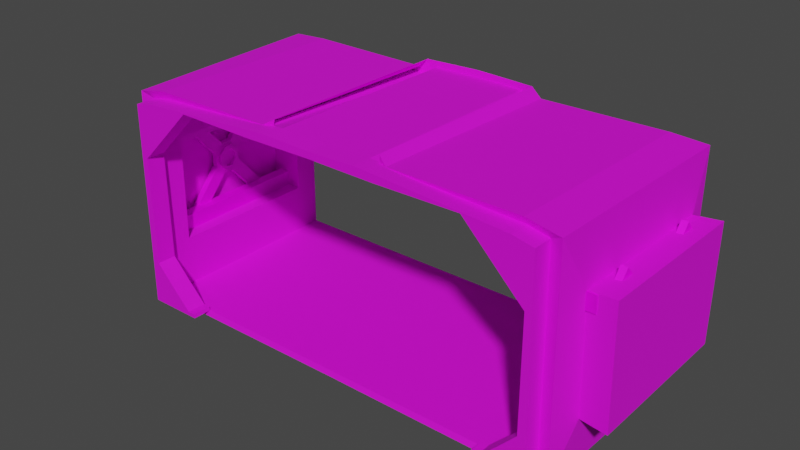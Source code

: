 # Source: SafeBaseMenorFrente.blend  (saved by Blender 3.2.14; exported with 4.5.12 LTS)
import bpy
from mathutils import Matrix  # noqa: F401  (used for matrix-valued properties, if any)

bpy.ops.wm.read_factory_settings(use_empty=True)
scene = bpy.context.scene
scene.name = 'Scene'

# ---- collections
col_safe_base_menorfrente = bpy.data.collections.new('Safe base menorfrente'); scene.collection.children.link(col_safe_base_menorfrente)
col_safebase1_001 = bpy.data.collections.new('SafeBase1.001'); col_safe_base_menorfrente.children.link(col_safebase1_001)

# ---- images (referenced by path relative to the original .blend; pixels are not part of the script)
import os
ASSET_DIR = os.environ.get("B2B_ASSET_DIR", "")  # directory of the original .blend (textures are referenced by path, not embedded)
HERE = os.path.dirname(os.path.abspath(__file__))  # packed textures are extracted next to this script under _unpacked/

def load_image(name, relpath, width, height, colorspace="sRGB"):
    """Load a texture the original file referenced (path relative to the .blend, or extracted next to this script)."""
    p = next((c for c in (os.path.join(HERE, relpath), os.path.join(ASSET_DIR, relpath)) if relpath and os.path.exists(c)), "")
    if p:
        img = bpy.data.images.load(p, check_existing=True)
        img.name = name
    else:  # same state as the original file: an image datablock whose file is absent (Cycles renders it pink)
        img = bpy.data.images.new(name, width, height)
        img.source = "FILE"
        img.filepath = "//" + (relpath or name)
    img.colorspace_settings.name = colorspace
    return img
img_safebasefrente1_metallic_png = load_image('SafeBaseFrente1_Metallic.png', 'SafeBaseFrente1_Metallic.png', 1024, 1024, 'sRGB')
img_safebasefrente1_base_color_png = load_image('SafeBaseFrente1_Base_Color.png', 'SafeBaseFrente1_Base_Color.png', 1024, 1024, 'sRGB')
img_janelassafebase2_metallic_png = load_image('JanelasSafebase2_Metallic.png', 'JanelasSafebase2_Metallic.png', 1024, 1024, 'sRGB')
img_janelassafebase2_base_color_png = load_image('JanelasSafebase2_Base_Color.png', 'JanelasSafebase2_Base_Color.png', 1024, 1024, 'sRGB')
img_canoscimasafebase_base_color_png = load_image('CanosCimaSafeBase_Base_Color.png', 'CanosCimaSafeBase_Base_Color.png', 1024, 1024, 'sRGB')
img_canoscimasafebase_metallic_png = load_image('CanosCimaSafeBase_Metallic.png', 'CanosCimaSafeBase_Metallic.png', 1024, 1024, 'sRGB')

# ---- materials (node trees are filled in below, after node groups)
mat_safebasefrente1 = bpy.data.materials.new('SafeBaseFrente1')
mat_safebasefrente1.use_transparent_shadow = False
mat_janelassafebase2 = bpy.data.materials.new('JanelasSafebase2')
mat_janelassafebase2.use_transparent_shadow = False
mat_canossafebase2 = bpy.data.materials.new('CanosSafeBase2')
mat_canossafebase2.use_transparent_shadow = False

# ---- material node trees
mat_safebasefrente1.use_nodes = True; mat_safebasefrente1.node_tree.nodes.clear()
_N = mat_safebasefrente1.node_tree.nodes; _L = mat_safebasefrente1.node_tree.links
n0 = _N.new('ShaderNodeBsdfPrincipled'); n0.name = 'Principled BSDF'; n0.location = (10, 300)
n0.distribution = 'GGX'
n0.subsurface_method = 'RANDOM_WALK_SKIN'
n0.inputs[2].default_value = 0.78
n0.inputs[3].default_value = 1.45
n0.inputs[27].default_value = (0.0, 0.0, 0.0, 1.0)
n0.inputs[28].default_value = 1.0
n1 = _N.new('ShaderNodeOutputMaterial'); n1.name = 'Material Output'; n1.location = (300, 300)
n2 = _N.new('ShaderNodeTexImage'); n2.name = 'Image Texture.001'; n2.location = (-737, 318)
n2.image = img_safebasefrente1_metallic_png
n3 = _N.new('ShaderNodeTexImage'); n3.name = 'Image Texture'; n3.location = (-394, 522)
n3.image = img_safebasefrente1_base_color_png
_L.new(n0.outputs[0], n1.inputs[0])
_L.new(n3.outputs[0], n0.inputs[0])
_L.new(n2.outputs[0], n0.inputs[1])
n1.is_active_output = True
mat_janelassafebase2.use_nodes = True; mat_janelassafebase2.node_tree.nodes.clear()
_N = mat_janelassafebase2.node_tree.nodes; _L = mat_janelassafebase2.node_tree.links
n0 = _N.new('ShaderNodeBsdfPrincipled'); n0.name = 'Principled BSDF'; n0.location = (10, 300)
n0.distribution = 'GGX'
n0.subsurface_method = 'RANDOM_WALK_SKIN'
n0.inputs[3].default_value = 1.45
n0.inputs[27].default_value = (0.0, 0.0, 0.0, 1.0)
n0.inputs[28].default_value = 1.0
n1 = _N.new('ShaderNodeOutputMaterial'); n1.name = 'Material Output'; n1.location = (300, 300)
n2 = _N.new('ShaderNodeTexImage'); n2.name = 'Image Texture.003'; n2.location = (-428, -21)
n2.image = img_janelassafebase2_metallic_png
n3 = _N.new('ShaderNodeTexImage'); n3.name = 'Image Texture.002'; n3.location = (-431, 277)
n3.image = img_janelassafebase2_base_color_png
_L.new(n0.outputs[0], n1.inputs[0])
_L.new(n3.outputs[0], n0.inputs[0])
_L.new(n2.outputs[0], n0.inputs[1])
n1.is_active_output = True
mat_canossafebase2.use_nodes = True; mat_canossafebase2.node_tree.nodes.clear()
_N = mat_canossafebase2.node_tree.nodes; _L = mat_canossafebase2.node_tree.links
n0 = _N.new('ShaderNodeBsdfPrincipled'); n0.name = 'Principled BSDF'; n0.location = (10, 300)
n0.distribution = 'GGX'
n0.subsurface_method = 'RANDOM_WALK_SKIN'
n0.inputs[3].default_value = 1.45
n0.inputs[27].default_value = (0.0, 0.0, 0.0, 1.0)
n0.inputs[28].default_value = 1.0
n1 = _N.new('ShaderNodeOutputMaterial'); n1.name = 'Material Output'; n1.location = (300, 300)
n2 = _N.new('ShaderNodeTexImage'); n2.name = 'Image Texture.002'; n2.location = (-431, 277)
n2.image = img_canoscimasafebase_base_color_png
n3 = _N.new('ShaderNodeTexImage'); n3.name = 'Image Texture.003'; n3.location = (-492, 16)
n3.image = img_canoscimasafebase_metallic_png
_L.new(n0.outputs[0], n1.inputs[0])
_L.new(n2.outputs[0], n0.inputs[0])
_L.new(n3.outputs[0], n0.inputs[1])
n1.is_active_output = True

# ---- world
world_world = bpy.data.worlds.new('World'); scene.world = world_world
world_world.use_nodes = True; world_world.node_tree.nodes.clear()
_N = world_world.node_tree.nodes; _L = world_world.node_tree.links
n0 = _N.new('ShaderNodeOutputWorld'); n0.name = 'World Output'; n0.location = (300, 300)
n1 = _N.new('ShaderNodeBackground'); n1.name = 'Background'; n1.location = (10, 300)
n1.inputs[0].default_value = (0.05088, 0.05088, 0.05088, 1.0)
_L.new(n1.outputs[0], n0.inputs[0])
n0.is_active_output = True
world_world.color = (0.05088, 0.05088, 0.05088)
world_world.use_sun_shadow = False
world_world.sun_shadow_jitter_overblur = 0.0

# ---- meshes
me_cube_006 = bpy.data.meshes.new('Cube.006')
me_cube_006.from_pydata([(0.0, -21.84, 43.68), (0.0, -21.84, 46.6), (0.0, -21.84, -54.08), (0.0, 73.16, 46.6), (0.0, -21.84, -53.98), (0.0, 73.16, -53.98), (0.0, 73.17, 49.78), (0.0, -21.84, -57.16), (0.0, 73.16, -57.16), (26.64, -21.84, 47.1), (26.88, 73.17, 41.93), (98.9, -9.803, 18.94), (99.8, -9.803, -31.02), (87.81, -21.84, -42.59), (96.05, -21.84, -33.83), (78.33, -21.84, -52.12), (74.93, -21.84, -52.07), (96.05, -21.84, -20.44), (96.05, -21.84, -8.583), (96.05, -21.84, 4.801), (96.05, -21.84, 16.66), (81.7, -21.84, 31.01), (69.04, -21.84, 43.67), (31.35, -21.84, 43.25), (22.12, 73.17, 46.25), (21.93, -21.84, 47.22), (99.95, 73.25, 42.2), (99.75, 73.16, -53.98), (89.35, -21.84, 42.83), (90.14, 73.21, 42.07), (98.63, -21.84, 40.85), (99.75, -21.84, -53.98), (114.8, 61.06, -30.94), (99.9, 61.2, 19.14), (99.48, 61.13, -31.02), (115.2, 61.13, 19.22), (115.1, -9.876, -30.94), (114.2, -9.876, 19.01), (30.87, -23.65, 46.94), (31.98, 73.23, 44.61), (107.4, -10.79, 19.91), (108.4, -10.76, -31.98), (27.49, 73.19, 48.87), (26.25, -21.65, 49.72), (107.0, 73.28, 44.34), (106.5, 73.15, -56.23), (89.44, -23.94, 46.52), (90.25, 73.28, 45.24), (104.2, -23.75, 43.52), (105.2, -23.67, -55.82), (120.3, 62.88, -32.77), (108.5, 62.15, 20.09), (108.1, 62.07, -31.96), (120.7, 62.94, 21.07), (120.6, -11.73, -32.76), (119.6, -11.73, 20.86), (74.55, -21.84, -53.98), (0.0, -26.66, 43.68), (0.0, -26.66, 46.6), (99.75, -26.66, -53.98), (98.63, -26.66, 40.85), (89.35, -26.66, 42.83), (26.64, -26.66, 47.1), (87.81, -26.66, -42.59), (96.05, -26.66, -33.83), (78.33, -26.66, -52.12), (74.93, -26.66, -52.07), (96.05, -26.66, -20.44), (96.05, -26.66, 4.801), (96.05, -26.66, 16.66), (81.7, -26.66, 31.01), (69.04, -26.66, 43.67), (31.35, -26.66, 43.25), (21.93, -26.66, 47.22), (74.55, -26.66, -53.98), (0.0, -30.77, 46.6), (0.0, -30.77, 43.68), (31.35, -30.77, 43.25), (69.04, -30.77, 43.67), (81.7, -30.77, 31.01), (96.05, -30.77, 16.66), (98.63, -30.77, 40.85), (89.35, -30.77, 42.83), (26.64, -30.77, 47.1), (21.93, -30.77, 47.22), (99.75, -30.77, -53.98), (96.05, -30.77, 4.801), (96.05, -30.77, -20.44), (96.05, -30.77, -33.83), (87.81, -30.77, -42.59), (78.33, -30.77, -52.12), (74.93, -30.77, -52.07), (74.55, -30.77, -53.98)], [], [(14, 17, 67, 64), (25, 24, 10, 9), (1, 3, 24, 25), (28, 29, 26, 30), (12, 36, 32, 34), (9, 10, 29, 28), (27, 5, 4, 56, 31), (12, 31, 30, 11), (11, 30, 26, 33), (34, 27, 31, 12), (33, 26, 27, 34), (37, 35, 32, 36), (11, 37, 36, 12), (33, 35, 37, 11), (34, 32, 35, 33), (43, 38, 39, 42), (46, 48, 44, 47), (41, 52, 50, 54), (38, 46, 47, 39), (45, 49, 7, 8), (41, 40, 48, 49), (40, 51, 44, 48), (52, 41, 49, 45), (51, 52, 45, 44), (55, 54, 50, 53), (40, 41, 54, 55), (51, 40, 55, 53), (52, 51, 53, 50), (30, 31, 49, 48), (25, 9, 62, 73), (29, 10, 39, 47), (10, 24, 42, 39), (24, 3, 6, 42), (26, 29, 47, 44), (5, 27, 45, 8), (31, 56, 4, 7, 49), (27, 26, 44, 45), (30, 48, 46, 28), (46, 38, 23, 28), (38, 43, 9, 23), (58, 73, 62, 61, 60, 69, 70, 71, 72, 57), (59, 74, 66, 65, 63, 64, 67, 68, 69, 60), (19, 20, 69, 68), (17, 19, 68, 67), (20, 21, 70, 69), (28, 30, 60, 61), (56, 16, 66, 74), (21, 22, 71, 70), (31, 56, 74, 59), (22, 23, 72, 71), (23, 0, 57, 72), (30, 31, 59, 60), (1, 25, 73, 58), (9, 28, 61, 62), (13, 14, 64, 63), (15, 13, 63, 65), (16, 15, 65, 66), (18, 19, 17), (75, 76, 77, 78, 79, 80, 81, 82, 83, 84), (85, 81, 80, 86, 87, 88, 89, 90, 91, 92), (62, 73, 84, 83), (59, 60, 81, 85), (60, 61, 82, 81), (61, 62, 83, 82), (68, 67, 87, 86), (64, 63, 89, 88), (66, 74, 92, 91), (63, 65, 90, 89), (74, 59, 85, 92), (65, 66, 91, 90), (67, 64, 88, 87), (69, 68, 86, 80), (70, 69, 80, 79), (71, 70, 79, 78), (72, 71, 78, 77), (57, 72, 77, 76), (73, 58, 75, 84)])
_uv = me_cube_006.uv_layers.new(name='UVMap')
_uv.uv.foreach_set('vector', [0.9301, 0.8838, 0.9302, 0.862, 0.938, 0.862, 0.938, 0.8838, 0.9892, 0.2143, 0.8343, 0.214, 0.8343, 0.2062, 0.9892, 0.2066, 0.9892, 0.2503, 0.8343, 0.2503, 0.8343, 0.214, 0.9892, 0.2143, 0.9891, 0.1044, 0.8342, 0.1031, 0.8342, 0.0, 0.9891, 0.002167, 0.625, 0.7408, 0.65, 0.7406, 0.65, 0.8562, 0.625, 0.8564, 0.9892, 0.2066, 0.8343, 0.2062, 0.8342, 0.1031, 0.9891, 0.1044, 0.5022, 0.5, 0.5022, 0.75, 0.3474, 0.75, 0.3474, 0.6282, 0.3474, 0.5, 0.7902, 0.8212, 0.8276, 0.8408, 0.673, 0.8408, 0.7087, 0.8212, 0.7087, 0.8212, 0.673, 0.8408, 0.6708, 0.6858, 0.7084, 0.7055, 0.7902, 0.7056, 0.8276, 0.686, 0.8276, 0.8408, 0.7902, 0.8212, 0.7084, 0.7055, 0.6708, 0.6858, 0.8276, 0.686, 0.7902, 0.7056, 0.8279, 0.8015, 0.8276, 0.6858, 0.9093, 0.6859, 0.9093, 0.8015, 0.8724, 0.8015, 0.8973, 0.8019, 0.8973, 0.8833, 0.8724, 0.883, 0.829, 0.5221, 0.8539, 0.5219, 0.8539, 0.6376, 0.829, 0.6379, 0.6958, 0.9302, 0.6708, 0.9299, 0.6708, 0.8487, 0.6958, 0.849, 0.178, 0.7366, 0.1748, 0.7291, 0.3327, 0.7273, 0.3326, 0.7346, 0.1743, 0.6336, 0.1746, 0.5224, 0.3328, 0.5179, 0.3328, 0.6323, 0.8789, 0.6419, 0.8789, 0.5232, 0.8988, 0.5219, 0.8988, 0.6435, 0.1748, 0.7291, 0.1743, 0.6336, 0.3328, 0.6323, 0.3327, 0.7273, 0.5124, 0.0, 0.6702, 0.001999, 0.6672, 0.261, 0.5124, 0.261, 0.02135, 0.5629, 0.02119, 0.6475, 0.0, 0.6859, 0.00033, 0.524, 0.02119, 0.6475, 0.1401, 0.6479, 0.1582, 0.6875, 0.0, 0.6859, 0.14, 0.5631, 0.02135, 0.5629, 0.00033, 0.524, 0.1582, 0.5236, 0.1401, 0.6479, 0.14, 0.5631, 0.1582, 0.5236, 0.1582, 0.6875, 0.1747, 0.7366, 0.262, 0.7366, 0.262, 0.8582, 0.1743, 0.8583, 0.7356, 0.9342, 0.7356, 0.8501, 0.7555, 0.8487, 0.7555, 0.9355, 0.8276, 0.9217, 0.8276, 0.8028, 0.8474, 0.8015, 0.8474, 0.9233, 0.9093, 0.7724, 0.9094, 0.6876, 0.9293, 0.6858, 0.9293, 0.7736, 0.3331, 0.01079, 0.1794, 0.008957, 0.1768, 0.0, 0.3377, 0.001633, 0.9892, 0.2143, 0.9892, 0.2066, 0.997, 0.2066, 0.997, 0.2143, 0.1625, 0.409, 0.1617, 0.3059, 0.1661, 0.3142, 0.1676, 0.4092, 0.1617, 0.3059, 0.1687, 0.2981, 0.173, 0.3069, 0.1661, 0.3142, 0.1687, 0.2981, 0.1691, 0.2618, 0.1743, 0.2617, 0.173, 0.3069, 0.1632, 0.5121, 0.1625, 0.409, 0.1676, 0.4092, 0.1668, 0.5235, 0.005177, 0.2626, 0.006439, 0.5126, 0.002834, 0.5235, 0.0, 0.2626, 0.1794, 0.008957, 0.1794, 0.1371, 0.1794, 0.259, 0.1743, 0.259, 0.1768, 0.0, 0.006439, 0.5126, 0.1632, 0.5121, 0.1668, 0.5235, 0.002834, 0.5235, 0.3331, 0.01079, 0.3377, 0.001633, 0.3426, 0.1129, 0.3363, 0.113, 0.3426, 0.1129, 0.3433, 0.2083, 0.337, 0.2076, 0.3363, 0.113, 0.3433, 0.2083, 0.3474, 0.2159, 0.3432, 0.2152, 0.337, 0.2076, 0.5113, 0.25, 0.5124, 0.2861, 0.5122, 0.2937, 0.5052, 0.396, 0.502, 0.4982, 0.4625, 0.4069, 0.4859, 0.3835, 0.5066, 0.3628, 0.5059, 0.3014, 0.5066, 0.25, 0.3474, 0.5, 0.3474, 0.3718, 0.3505, 0.3724, 0.3504, 0.378, 0.366, 0.3934, 0.3803, 0.4069, 0.4021, 0.4069, 0.4432, 0.4069, 0.4625, 0.4069, 0.502, 0.4982, 0.9302, 0.8209, 0.9302, 0.8015, 0.9381, 0.8016, 0.9381, 0.8209, 0.9302, 0.862, 0.9302, 0.8209, 0.9381, 0.8209, 0.938, 0.862, 0.1661, 0.5236, 0.166, 0.5469, 0.1582, 0.5469, 0.1582, 0.5236, 0.9891, 0.1044, 0.9891, 0.002167, 0.997, 0.002167, 0.997, 0.1044, 0.509, 0.5, 0.5121, 0.5, 0.5121, 0.5079, 0.509, 0.5079, 0.166, 0.5469, 0.166, 0.5676, 0.1582, 0.5676, 0.1582, 0.5469, 0.9332, 0.5219, 0.9332, 0.6501, 0.9254, 0.6501, 0.9254, 0.5219, 0.166, 0.5676, 0.166, 0.629, 0.1582, 0.629, 0.1582, 0.5676, 0.166, 0.629, 0.166, 0.6804, 0.1582, 0.6804, 0.1582, 0.629, 0.673, 0.8408, 0.8276, 0.8408, 0.8276, 0.8487, 0.673, 0.8486, 0.9892, 0.2503, 0.9892, 0.2143, 0.997, 0.2143, 0.997, 0.2503, 0.9892, 0.2066, 0.9891, 0.1044, 0.997, 0.1044, 0.997, 0.2066, 0.9302, 0.8981, 0.9301, 0.8838, 0.938, 0.8838, 0.938, 0.8981, 0.9302, 0.9137, 0.9302, 0.8981, 0.938, 0.8981, 0.9381, 0.9137, 0.6757, 0.5157, 0.6702, 0.5157, 0.6702, 0.5079, 0.6757, 0.5079, 0.5121, 0.5001, 0.5121, 0.5, 0.5121, 0.5002, 0.8331, 0.25, 0.8284, 0.25, 0.8277, 0.1986, 0.8284, 0.1372, 0.8079, 0.1165, 0.7846, 0.09314, 0.8238, 0.001846, 0.827, 0.104, 0.834, 0.2063, 0.8342, 0.2139, 0.6702, 0.0, 0.8238, 0.001846, 0.7846, 0.09314, 0.7654, 0.09314, 0.7245, 0.09314, 0.7028, 0.09314, 0.6887, 0.1066, 0.6732, 0.122, 0.6733, 0.1276, 0.6702, 0.1282, 0.5023, 0.7919, 0.5023, 0.7842, 0.509, 0.7842, 0.509, 0.7919, 0.9187, 0.6765, 0.9187, 0.5219, 0.9254, 0.5219, 0.9254, 0.6765, 0.5022, 0.9963, 0.5022, 0.8941, 0.509, 0.8941, 0.5089, 0.9963, 0.5022, 0.8941, 0.5023, 0.7919, 0.509, 0.7919, 0.509, 0.8941, 0.3395, 0.5813, 0.3395, 0.6224, 0.3328, 0.6224, 0.3328, 0.5813, 0.3395, 0.6442, 0.3396, 0.6585, 0.3329, 0.6585, 0.3328, 0.6443, 0.509, 0.5224, 0.5121, 0.5224, 0.5121, 0.5291, 0.509, 0.5291, 0.3396, 0.6585, 0.3396, 0.674, 0.3329, 0.674, 0.3329, 0.6585, 0.944, 0.6698, 0.944, 0.798, 0.9373, 0.798, 0.9373, 0.6698, 0.3328, 0.674, 0.3383, 0.674, 0.3383, 0.6808, 0.3328, 0.6808, 0.3395, 0.6224, 0.3395, 0.6442, 0.3328, 0.6443, 0.3328, 0.6224, 0.3395, 0.562, 0.3395, 0.5813, 0.3328, 0.5813, 0.3328, 0.562, 0.3396, 0.5386, 0.3395, 0.562, 0.3328, 0.562, 0.3328, 0.5386, 0.3396, 0.5179, 0.3396, 0.5386, 0.3328, 0.5386, 0.3329, 0.5179, 0.1728, 0.6878, 0.1728, 0.7492, 0.1661, 0.7492, 0.1661, 0.6878, 0.1728, 0.6364, 0.1728, 0.6878, 0.1661, 0.6878, 0.1661, 0.6364, 0.5023, 0.7842, 0.5023, 0.7482, 0.509, 0.7482, 0.509, 0.7842])
me_cube_006.materials.append(mat_safebasefrente1)
me_cube_006.update()
me_cube_006.normals_split_custom_set([tuple(v) for v in zip(*[iter([1.0, 0.0, 0.0, 1.0, 0.0, 0.0, 1.0, 0.0, 0.0, 1.0, 0.0, 0.0, -0.4245, -0.02834, -0.905, -0.4245, -0.02834, -0.905, -0.4245, -0.02834, -0.905, -0.4245, -0.02834, -0.905, 0.00608, -0.005157, -1.0, 0.00608, -0.005157, -1.0, 0.00608, -0.005157, -1.0, 0.00608, -0.005157, -1.0, -0.09613, 0.004151, -0.9954, -0.09613, 0.004151, -0.9954, -0.09613, 0.004151, -0.9954, -0.09613, 0.004151, -0.9954, -0.004801, -1.928e-05, 1.0, -0.004801, -1.928e-05, 1.0, -0.004801, -1.928e-05, 1.0, -0.004801, -1.928e-05, 1.0, -0.03275, -0.03105, -0.999, -0.03275, -0.03105, -0.999, -0.03275, -0.03105, -0.999, -0.03275, -0.03105, -0.999, 0.0, 0.0, 1.0, 0.0, 0.0, 1.0, 0.0, 0.0, 1.0, 0.0, 0.0, 1.0, 0.0, 0.0, 1.0, -0.9998, 0.01395, -0.01406, -0.9998, 0.01395, -0.01406, -0.9998, 0.01395, -0.01406, -0.9998, 0.01395, -0.01406, -0.9999, 0.0141, -0.004951, -0.9999, 0.0141, -0.004951, -0.9999, 0.0141, -0.004951, -0.9999, 0.0141, -0.004951, -1.0, -0.001937, -0.004845, -1.0, -0.001937, -0.004845, -1.0, -0.001937, -0.004845, -1.0, -0.001937, -0.004845, -0.9999, 0.01332, 0.004224, -0.9999, 0.01332, 0.004224, -0.9999, 0.01332, 0.004224, -0.9999, 0.01332, 0.004224, -1.0, 0.004836, -0.004848, -1.0, 0.004836, -0.004848, -1.0, 0.004836, -0.004848, -1.0, 0.004836, -0.004848, 0.004788, 1.0, 7.975e-05, 0.004788, 1.0, 7.975e-05, 0.004788, 1.0, 7.975e-05, 0.004788, 1.0, 7.975e-05, 0.004815, 0.002832, -1.0, 0.004815, 0.002832, -1.0, 0.004815, 0.002832, -1.0, 0.004815, 0.002832, -1.0, -0.004796, -1.0, 0.001427, -0.004796, -1.0, 0.001427, -0.004796, -1.0, 0.001427, -0.004796, -1.0, 0.001427, 0.6119, 0.005651, 0.791, 0.6119, 0.005651, 0.791, 0.6119, 0.005651, 0.791, 0.6119, 0.005651, 0.791, 0.1227, 5.643e-05, 0.9924, 0.1227, 5.643e-05, 0.9924, 0.1227, 5.643e-05, 0.9924, 0.1227, 5.643e-05, 0.9924, -0.06484, -0.0001992, -0.9979, -0.06484, -0.0001992, -0.9979, -0.06484, -0.0001992, -0.9979, -0.06484, -0.0001992, -0.9979, -0.001761, 0.0186, 0.9998, -0.001761, 0.0186, 0.9998, -0.001761, 0.0186, 0.9998, -0.001761, 0.0186, 0.9998, 0.01073, -0.002217, -0.9999, 0.01073, -0.002217, -0.9999, 0.01073, -0.002217, -0.9999, 0.01073, -0.002217, -0.9999, 0.9711, -0.2383, 0.01241, 0.9711, -0.2383, 0.01241, 0.9711, -0.2383, 0.01241, 0.9711, -0.2383, 0.01241, 0.995, -0.02284, 0.09738, 0.995, -0.02284, 0.09738, 0.995, -0.02284, 0.09738, 0.995, -0.02284, 0.09738, 0.9951, -0.005749, -0.09864, 0.9951, -0.005749, -0.09864, 0.9951, -0.005749, -0.09864, 0.9951, -0.005749, -0.09864, 0.99, 0.1408, -0.006071, 0.99, 0.1408, -0.006071, 0.99, 0.1408, -0.006071, 0.99, 0.1408, -0.006071, 1.0, -0.005666, 0.006046, 1.0, -0.005666, 0.006046, 1.0, -0.005666, 0.006046, 1.0, -0.005666, 0.006046, -0.07805, -0.9969, -0.001696, -0.07805, -0.9969, -0.001696, -0.07805, -0.9969, -0.001696, -0.07805, -0.9969, -0.001696, -0.07848, -0.001498, 0.9969, -0.07848, -0.001498, 0.9969, -0.07848, -0.001498, 0.9969, -0.07848, -0.001498, 0.9969, -0.06537, 0.9979, -0.0009261, -0.06537, 0.9979, -0.0009261, -0.06537, 0.9979, -0.0009261, -0.06537, 0.9979, -0.0009261, -0.3189, -0.9478, -0.003866, -0.3189, -0.9478, -0.003866, -0.3189, -0.9478, -0.003866, -0.3189, -0.9478, -0.003866, -0.02604, 0.0, -0.9997, -0.02604, 0.0, -0.9997, -0.02604, 0.0, -0.9997, -0.02604, 0.0, -0.9997, -0.0005813, 0.9998, -0.02194, -0.0005813, 0.9998, -0.02194, -0.0005813, 0.9998, -0.02194, -0.0005813, 0.9998, -0.02194, -0.006609, 1.0, -0.001377, -0.006609, 1.0, -0.001377, -0.006609, 1.0, -0.001377, -0.006609, 1.0, -0.001377, -0.0006812, 1.0, -0.005034, -0.0006812, 1.0, -0.005034, -0.0006812, 1.0, -0.005034, -0.0006812, 1.0, -0.005034, -0.001729, 0.9999, -0.01654, -0.001729, 0.9999, -0.01654, -0.001729, 0.9999, -0.01654, -0.001729, 0.9999, -0.01654, 1.168e-05, 1.0, -0.0003682, 1.168e-05, 1.0, -0.0003682, 1.168e-05, 1.0, -0.0003682, 1.168e-05, 1.0, -0.0003682, -0.01062, -0.9427, 0.3335, -0.01062, -0.9427, 0.3335, -0.01062, -0.9427, 0.3335, -0.01062, -0.9427, 0.3335, -0.01062, -0.9427, 0.3335, -0.001947, 1.0, -0.001092, -0.001947, 1.0, -0.001092, -0.001947, 1.0, -0.001092, -0.001947, 1.0, -0.001092, -0.09064, -0.877, -0.4719, -0.09064, -0.877, -0.4719, -0.09064, -0.877, -0.4719, -0.09064, -0.877, -0.4719, -0.005562, -0.8832, -0.4689, -0.005562, -0.8832, -0.4689, -0.005562, -0.8832, -0.4689, -0.005562, -0.8832, -0.4689, -0.3873, -0.8787, -0.279, -0.3873, -0.8787, -0.279, -0.3873, -0.8787, -0.279, -0.3873, -0.8787, -0.279, 0.0, 1.0, -1.072e-07, 0.0, 1.0, -1.072e-07, 0.0, 1.0, -1.072e-07, 0.0, 1.0, -1.072e-07, 0.0, 1.0, -1.072e-07, 0.0, 1.0, -1.072e-07, 0.0, 1.0, -1.072e-07, 0.0, 1.0, -1.072e-07, 0.0, 1.0, -1.072e-07, 0.0, 1.0, -1.072e-07, 0.0, 1.0, 1.636e-08, 0.0, 1.0, 1.636e-08, 0.0, 1.0, 1.636e-08, 0.0, 1.0, 1.636e-08, 0.0, 1.0, 1.636e-08, 0.0, 1.0, 1.636e-08, 0.0, 1.0, 1.636e-08, 0.0, 1.0, 1.636e-08, 0.0, 1.0, 1.636e-08, 0.0, 1.0, 1.636e-08, 1.0, 0.0, 0.0, 1.0, 0.0, 0.0, 1.0, 0.0, 0.0, 1.0, 0.0, 0.0, 1.0, 0.0, 0.0, 1.0, 0.0, 0.0, 1.0, 0.0, 0.0, 1.0, 0.0, 0.0, 0.7071, 0.0, 0.7071, 0.7071, 0.0, 0.7071, 0.7071, 0.0, 0.7071, 0.7071, 0.0, 0.7071, -0.2091, 0.0, -0.9779, -0.2091, 0.0, -0.9779, -0.2091, 0.0, -0.9779, -0.2091, 0.0, -0.9779, 0.9811, 0.0, -0.1934, 0.9811, 0.0, -0.1934, 0.9811, 0.0, -0.1934, 0.9811, 0.0, -0.1934, 0.7071, 0.0, 0.7071, 0.7071, 0.0, 0.7071, 0.7071, 0.0, 0.7071, 0.7071, 0.0, 0.7071, 0.0, 0.0, 1.0, 0.0, 0.0, 1.0, 0.0, 0.0, 1.0, 0.0, 0.0, 1.0, -0.01119, 0.0, 0.9999, -0.01119, 0.0, 0.9999, -0.01119, 0.0, 0.9999, -0.01119, 0.0, 0.9999, 0.01367, 0.0, 0.9999, 0.01367, 0.0, 0.9999, 0.01367, 0.0, 0.9999, 0.01367, 0.0, 0.9999, -0.9999, 0.0, -0.0119, -0.9999, 0.0, -0.0119, -0.9999, 0.0, -0.0119, -0.9999, 0.0, -0.0119, 0.02841, 0.0, -0.9996, 0.02841, 0.0, -0.9996, 0.02841, 0.0, -0.9996, 0.02841, 0.0, -0.9996, -0.06792, 0.0, -0.9977, -0.06792, 0.0, -0.9977, -0.06792, 0.0, -0.9977, -0.06792, 0.0, -0.9977, 0.7284, 0.0, -0.6851, 0.7284, 0.0, -0.6851, 0.7284, 0.0, -0.6851, 0.7284, 0.0, -0.6851, 0.709, 0.0, -0.7052, 0.709, 0.0, -0.7052, 0.709, 0.0, -0.7052, 0.709, 0.0, -0.7052, -0.01552, 0.0, -0.9999, -0.01552, 0.0, -0.9999, -0.01552, 0.0, -0.9999, -0.01552, 0.0, -0.9999, 0.0, 0.0, 0.0, 0.0, 0.0, 0.0, 0.0, 0.0, 0.0, 0.0, -1.0, -1.876e-07, 0.0, -1.0, -1.876e-07, 0.0, -1.0, -1.876e-07, 0.0, -1.0, -1.876e-07, 0.0, -1.0, -1.876e-07, 0.0, -1.0, -1.876e-07, 0.0, -1.0, -1.876e-07, 0.0, -1.0, -1.876e-07, 0.0, -1.0, -1.876e-07, 0.0, -1.0, -1.876e-07, 0.0, -1.0, -1.799e-07, 0.0, -1.0, -1.799e-07, 0.0, -1.0, -1.799e-07, 0.0, -1.0, -1.799e-07, 0.0, -1.0, -1.799e-07, 0.0, -1.0, -1.799e-07, 0.0, -1.0, -1.799e-07, 0.0, -1.0, -1.799e-07, 0.0, -1.0, -1.799e-07, 0.0, -1.0, -1.799e-07, 0.02604, 0.0, 0.9997, 0.02604, 0.0, 0.9997, 0.02604, 0.0, 0.9997, 0.02604, 0.0, 0.9997, 0.9999, 0.0, 0.0119, 0.9999, 0.0, 0.0119, 0.9999, 0.0, 0.0119, 0.9999, 0.0, 0.0119, 0.2091, 0.0, 0.9779, 0.2091, 0.0, 0.9779, 0.2091, 0.0, 0.9779, 0.2091, 0.0, 0.9779, 0.06792, 0.0, 0.9977, 0.06792, 0.0, 0.9977, 0.06792, 0.0, 0.9977, 0.06792, 0.0, 0.9977, -1.0, 0.0, 0.0, -1.0, 0.0, 0.0, -1.0, 0.0, 0.0, -1.0, 0.0, 0.0, -0.7284, 0.0, 0.6851, -0.7284, 0.0, 0.6851, -0.7284, 0.0, 0.6851, -0.7284, 0.0, 0.6851, -0.9811, 0.0, 0.1934, -0.9811, 0.0, 0.1934, -0.9811, 0.0, 0.1934, -0.9811, 0.0, 0.1934, -0.709, 0.0, 0.7052, -0.709, 0.0, 0.7052, -0.709, 0.0, 0.7052, -0.709, 0.0, 0.7052, 0.0, 0.0, -1.0, 0.0, 0.0, -1.0, 0.0, 0.0, -1.0, 0.0, 0.0, -1.0, 0.01552, 0.0, 0.9999, 0.01552, 0.0, 0.9999, 0.01552, 0.0, 0.9999, 0.01552, 0.0, 0.9999, -1.0, 0.0, 0.0, -1.0, 0.0, 0.0, -1.0, 0.0, 0.0, -1.0, 0.0, 0.0, -1.0, 0.0, 0.0, -1.0, 0.0, 0.0, -1.0, 0.0, 0.0, -1.0, 0.0, 0.0, -0.7071, 0.0, -0.7071, -0.7071, 0.0, -0.7071, -0.7071, 0.0, -0.7071, -0.7071, 0.0, -0.7071, -0.7071, 0.0, -0.7071, -0.7071, 0.0, -0.7071, -0.7071, 0.0, -0.7071, -0.7071, 0.0, -0.7071, 0.01119, 0.0, -0.9999, 0.01119, 0.0, -0.9999, 0.01119, 0.0, -0.9999, 0.01119, 0.0, -0.9999, -0.01367, 0.0, -0.9999, -0.01367, 0.0, -0.9999, -0.01367, 0.0, -0.9999, -0.01367, 0.0, -0.9999, -0.02841, 0.0, 0.9996, -0.02841, 0.0, 0.9996, -0.02841, 0.0, 0.9996, -0.02841, 0.0, 0.9996])] * 3)])
me_cube_007 = bpy.data.meshes.new('Cube.007')
me_cube_007.from_pydata([(1.976, -1.763, -0.9316), (1.976, -2.493, -0.3707), (1.976, -2.493, 0.364), (1.976, -1.763, 0.9249), (1.976, -0.07585, -0.3707), (1.976, -0.8061, -0.9316), (1.976, -0.8061, 0.9249), (1.976, -0.07585, 0.364), (-0.1953, -2.239, -0.29), (-0.1953, -1.658, -0.7369), (-0.1953, -1.658, 0.7303), (-0.1953, -2.239, 0.2834), (-0.1953, -0.9111, -0.7369), (-0.1953, -0.3293, -0.29), (-0.1953, -0.3293, 0.2834), (-0.1953, -0.9111, 0.7303), (-0.1953, 3.393, -3.035), (-0.1953, 2.663, -3.596), (1.976, 2.663, -3.596), (1.976, 3.393, -3.035), (1.976, 3.393, 3.029), (1.976, 2.663, 3.59), (-0.1953, 2.663, 3.59), (-0.1953, 3.393, 3.029), (1.976, -5.962, -3.035), (1.976, -5.232, -3.596), (-0.1953, -5.232, -3.596), (-0.1953, -5.962, -3.035), (-0.1953, -5.962, 3.029), (-0.1953, -5.232, 3.59), (1.976, -5.232, 3.59), (1.976, -5.962, 3.029), (-0.1953, -0.07585, -0.3707), (-0.1953, -0.8061, -0.9316), (-0.1953, -0.8061, 0.9249), (-0.1953, -0.07585, 0.364), (-0.1953, -1.763, -0.9316), (-0.1953, -2.493, -0.3707), (-0.1953, -2.493, 0.364), (-0.1953, -1.763, 0.9249), (-1.19, -0.6098, -0.2008), (-1.19, -1.027, -0.5215), (-1.19, -1.027, 0.5148), (-1.19, -0.6098, 0.1942), (-1.19, -1.541, -0.5215), (-1.19, -1.959, -0.2008), (-1.19, -1.959, 0.1942), (-1.19, -1.541, 0.5148), (-1.19, -0.3293, -0.29), (-1.19, -0.9111, -0.7369), (-1.19, -0.9111, 0.7303), (-1.19, -0.3293, 0.2834), (-1.19, -1.658, -0.7369), (-1.19, -2.239, -0.29), (-1.19, -2.239, 0.2834), (-1.19, -1.658, 0.7303), (0.01011, -0.6098, -0.2008), (0.01011, -1.027, -0.5215), (0.01011, -1.027, 0.5148), (0.01011, -0.6098, 0.1942), (0.01011, -1.541, -0.5215), (0.01011, -1.959, -0.2008), (0.01011, -1.959, 0.1942), (0.01011, -1.541, 0.5148), (0.5064, -8.094, 2.154), (0.5064, -8.094, 3.04), (0.5064, 5.197, 2.154), (0.5064, 5.197, 3.04), (-3.446, -8.094, 2.154), (-3.446, -8.094, 3.04), (-3.446, 5.197, 2.154), (-3.446, 5.197, 3.04), (0.5064, -7.86, -3.113), (0.5064, -7.86, -2.227), (0.5064, 5.227, -3.113), (0.5064, 5.227, -2.227), (-3.446, -7.86, -3.113), (-3.446, -7.86, -2.227), (-3.446, 5.227, -3.113), (-3.446, 5.227, -2.227)], [], [(37, 1, 2, 38), (10, 55, 54, 11), (34, 39, 3, 6), (0, 5, 4, 7, 6, 3, 2, 1), (4, 32, 35, 7), (32, 16, 17, 33), (35, 23, 20, 7), (3, 30, 31, 2), (34, 22, 23, 35), (5, 0, 36, 33), (17, 16, 19, 18), (21, 20, 23, 22), (25, 24, 27, 26), (29, 28, 31, 30), (2, 31, 28, 38), (1, 24, 25, 0), (33, 17, 18, 5), (0, 25, 26, 36), (5, 18, 19, 4), (36, 26, 27, 37), (4, 19, 16, 32), (37, 27, 24, 1), (7, 20, 21, 6), (38, 28, 29, 39), (6, 21, 22, 34), (39, 29, 30, 3), (13, 32, 33, 12), (15, 34, 35, 14), (9, 36, 37, 8), (11, 38, 39, 10), (12, 33, 36, 9), (8, 37, 38, 11), (10, 39, 34, 15), (14, 35, 32, 13), (40, 56, 59, 43), (14, 51, 50, 15), (15, 50, 55, 10), (9, 52, 49, 12), (8, 53, 52, 9), (12, 49, 48, 13), (13, 48, 51, 14), (11, 54, 53, 8), (40, 48, 49, 41), (42, 50, 51, 43), (44, 52, 53, 45), (46, 54, 55, 47), (41, 49, 52, 44), (45, 53, 54, 46), (47, 55, 50, 42), (43, 51, 48, 40), (57, 60, 61, 62, 63, 58, 59, 56), (46, 62, 61, 45), (47, 63, 62, 46), (43, 59, 58, 42), (42, 58, 63, 47), (44, 60, 57, 41), (45, 61, 60, 44), (41, 57, 56, 40), (64, 66, 67, 65), (66, 70, 71, 67), (70, 68, 69, 71), (68, 64, 65, 69), (66, 64, 68, 70), (71, 69, 65, 67), (72, 74, 75, 73), (74, 78, 79, 75), (78, 76, 77, 79), (76, 72, 73, 77), (74, 72, 76, 78), (79, 77, 73, 75)])
_uv = me_cube_007.uv_layers.new(name='UVMap')
_uv.uv.foreach_set('vector', [0.2509, 0.8262, 0.2509, 0.9221, 0.2185, 0.9221, 0.2185, 0.8262, 0.1746, 0.8848, 0.2185, 0.8848, 0.2185, 0.9105, 0.1746, 0.9105, 0.2704, 0.5985, 0.2704, 0.6408, 0.1746, 0.6408, 0.1746, 0.5985, 0.1177, 0.2277, 0.1177, 0.1854, 0.1424, 0.1532, 0.1749, 0.1532, 0.1996, 0.1854, 0.1996, 0.2277, 0.1749, 0.2599, 0.1424, 0.2599, 0.6021, 0.7401, 0.6021, 0.836, 0.5697, 0.836, 0.5697, 0.7401, 0.6442, 0.5974, 0.6442, 0.7905, 0.605, 0.7801, 0.605, 0.5869, 0.3173, 0.7401, 0.3173, 0.5869, 0.4132, 0.5869, 0.4132, 0.7401, 0.1996, 0.2277, 0.3173, 0.3808, 0.2925, 0.4131, 0.1749, 0.2599, 0.6921, 0.7815, 0.6921, 0.5884, 0.7314, 0.5779, 0.7314, 0.771, 0.9368, 0.1854, 0.9368, 0.2277, 0.841, 0.2277, 0.841, 0.1854, 0.841, 0.03225, 0.841, 0.0, 0.9368, 0.0, 0.9368, 0.03225, 0.1746, 0.4453, 0.1746, 0.4131, 0.2704, 0.4131, 0.2704, 0.4453, 0.9368, 0.3808, 0.9368, 0.4131, 0.841, 0.4131, 0.841, 0.3808, 0.2704, 0.7939, 0.2704, 0.8262, 0.1746, 0.8262, 0.1746, 0.7939, 0.4132, 0.7401, 0.4132, 0.8933, 0.3173, 0.8933, 0.3173, 0.7401, 0.1424, 0.2599, 0.02477, 0.4131, 0.0, 0.3808, 0.1177, 0.2277, 0.841, 0.1854, 0.841, 0.03225, 0.9368, 0.03225, 0.9368, 0.1854, 0.9368, 0.2277, 0.9368, 0.3808, 0.841, 0.3808, 0.841, 0.2277, 0.1177, 0.1854, 0.0, 0.03225, 0.02477, 0.0, 0.1424, 0.1532, 0.7572, 0.7815, 0.7572, 0.5884, 0.7964, 0.5779, 0.7964, 0.771, 0.4132, 0.7401, 0.4132, 0.5869, 0.5091, 0.5869, 0.5091, 0.7401, 0.605, 0.5869, 0.605, 0.7401, 0.5091, 0.7401, 0.5091, 0.5869, 0.1749, 0.1532, 0.2925, 0.0, 0.3173, 0.03225, 0.1996, 0.1854, 0.8357, 0.5884, 0.8357, 0.7815, 0.7964, 0.771, 0.7964, 0.5779, 0.1746, 0.5985, 0.1746, 0.4453, 0.2704, 0.4453, 0.2704, 0.5985, 0.2704, 0.6408, 0.2704, 0.7939, 0.1746, 0.7939, 0.1746, 0.6408, 0.7475, 0.7975, 0.7572, 0.7908, 0.7572, 0.8315, 0.7475, 0.8299, 0.6961, 0.7904, 0.6921, 0.7815, 0.7314, 0.771, 0.7274, 0.7821, 0.7274, 0.8561, 0.7314, 0.865, 0.6921, 0.8755, 0.6961, 0.8644, 0.6761, 0.849, 0.6664, 0.8557, 0.6664, 0.815, 0.6761, 0.8166, 0.7475, 0.8299, 0.7572, 0.8315, 0.7314, 0.865, 0.7274, 0.8561, 0.6961, 0.8644, 0.6921, 0.8755, 0.6664, 0.8557, 0.6761, 0.849, 0.6761, 0.8166, 0.6664, 0.815, 0.6921, 0.7815, 0.6961, 0.7904, 0.7274, 0.7821, 0.7314, 0.771, 0.7572, 0.7908, 0.7475, 0.7975, 0.6617, 0.5869, 0.6617, 0.6399, 0.6442, 0.6399, 0.6442, 0.5869, 0.1746, 0.8262, 0.2185, 0.8262, 0.2185, 0.8519, 0.1746, 0.8519, 0.1746, 0.8519, 0.2185, 0.8519, 0.2185, 0.8848, 0.1746, 0.8848, 0.6489, 0.8492, 0.605, 0.8492, 0.605, 0.8162, 0.6489, 0.8162, 0.6489, 0.8749, 0.605, 0.8749, 0.605, 0.8492, 0.6489, 0.8492, 0.6489, 0.8162, 0.605, 0.8162, 0.605, 0.7905, 0.6489, 0.7905, 0.595, 0.836, 0.595, 0.8799, 0.5697, 0.8799, 0.5697, 0.836, 0.8102, 0.9098, 0.8102, 0.8659, 0.8355, 0.8659, 0.8355, 0.9098, 0.7808, 0.8535, 0.7769, 0.8659, 0.7572, 0.8402, 0.7667, 0.8351, 0.8124, 0.8351, 0.8219, 0.8402, 0.8022, 0.8659, 0.7983, 0.8535, 0.7667, 0.8123, 0.7572, 0.8072, 0.7769, 0.7815, 0.7808, 0.7939, 0.7983, 0.7939, 0.8022, 0.7815, 0.8219, 0.8072, 0.8124, 0.8123, 0.7667, 0.8351, 0.7572, 0.8402, 0.7572, 0.8072, 0.7667, 0.8123, 0.7808, 0.7939, 0.7769, 0.7815, 0.8022, 0.7815, 0.7983, 0.7939, 0.8124, 0.8123, 0.8219, 0.8072, 0.8219, 0.8402, 0.8124, 0.8351, 0.7983, 0.8535, 0.8022, 0.8659, 0.7769, 0.8659, 0.7808, 0.8535, 0.6664, 0.9166, 0.6664, 0.8939, 0.6806, 0.8755, 0.698, 0.8755, 0.7122, 0.8939, 0.7122, 0.9166, 0.698, 0.935, 0.6806, 0.935, 0.6442, 0.6929, 0.6442, 0.6399, 0.6617, 0.6399, 0.6617, 0.6929, 0.605, 0.916, 0.658, 0.916, 0.658, 0.9345, 0.605, 0.9345, 0.605, 0.8749, 0.658, 0.8749, 0.658, 0.8933, 0.605, 0.8933, 0.605, 0.8933, 0.658, 0.8933, 0.658, 0.916, 0.605, 0.916, 0.8102, 0.907, 0.7572, 0.907, 0.7572, 0.8843, 0.8102, 0.8843, 0.8102, 0.9255, 0.7572, 0.9255, 0.7572, 0.907, 0.8102, 0.907, 0.8102, 0.8843, 0.7572, 0.8843, 0.7572, 0.8659, 0.8102, 0.8659, 0.976, 0.0, 0.976, 0.5869, 0.9368, 0.5869, 0.9368, 0.0, 0.4914, 0.7401, 0.4914, 0.9146, 0.4523, 0.9146, 0.4523, 0.7401, 0.3096, 0.4131, 0.3096, 1.0, 0.2704, 1.0, 0.2704, 0.4131, 0.5306, 0.7401, 0.5306, 0.9146, 0.4914, 0.9146, 0.4914, 0.7401, 0.4919, 0.0, 0.4919, 0.5869, 0.3173, 0.5869, 0.3173, 0.0, 0.6664, 0.0, 0.6664, 0.5869, 0.4919, 0.5869, 0.4919, 0.0, 0.8801, 0.4131, 0.8801, 0.991, 0.841, 0.991, 0.841, 0.4131, 0.4523, 0.7401, 0.4523, 0.9146, 0.4132, 0.9146, 0.4132, 0.7401, 0.9192, 0.4131, 0.9192, 0.991, 0.8801, 0.991, 0.8801, 0.4131, 0.5697, 0.7401, 0.5697, 0.9146, 0.5306, 0.9146, 0.5306, 0.7401, 0.841, 0.0, 0.841, 0.5779, 0.6664, 0.5779, 0.6664, 0.0, 0.1746, 0.4131, 0.1746, 0.991, 0.0, 0.991, 5.96e-08, 0.4131])
me_cube_007.materials.append(mat_janelassafebase2)
me_cube_007.update()
me_cube_008 = bpy.data.meshes.new('Cube.008')
me_cube_008.from_pydata([(-0.7486, -1.0, 1.0), (-0.7486, 1.0, 1.0), (0.7486, -1.0, 1.0), (0.7486, 1.0, 1.0), (-0.7486, -1.0, -0.2266), (-0.5423, -1.0, -1.0), (-0.5423, 1.0, -1.0), (-0.7486, 1.0, -0.2266), (0.5423, -1.0, -1.0), (0.7486, -1.0, -0.2266), (0.7486, 1.0, -0.2266), (0.5423, 1.0, -1.0), (0.6012, 35.0, 0.5737), (0.6012, -1.584, 0.5737), (0.6305, 35.0, 0.534), (0.6305, -1.584, 0.534), (0.6553, 35.0, 0.421), (0.6553, -1.584, 0.421), (0.6719, 35.0, 0.2518), (0.6719, -1.584, 0.2518), (0.6778, 35.0, 0.05224), (0.6778, -1.584, 0.05223), (0.6719, 35.0, -0.1473), (0.6719, -1.584, -0.1473), (0.6553, 35.0, -0.3165), (0.6553, -1.584, -0.3165), (0.6305, 35.0, -0.4296), (0.6305, -1.584, -0.4296), (0.6012, 35.0, -0.4693), (0.6012, -1.584, -0.4693), (0.5719, 35.0, -0.4296), (0.5719, -1.584, -0.4296), (0.5471, 35.0, -0.3165), (0.5471, -1.584, -0.3165), (0.5305, 35.0, -0.1473), (0.5305, -1.584, -0.1473), (0.5247, 35.0, 0.05224), (0.5247, -1.584, 0.05223), (0.5305, 35.0, 0.2518), (0.5305, -1.584, 0.2518), (0.5471, 35.0, 0.421), (0.5471, -1.584, 0.421), (0.5719, 35.0, 0.534), (0.5719, -1.584, 0.534), (0.3649, 35.0, 0.5737), (0.3649, -1.584, 0.5737), (0.3942, 35.0, 0.534), (0.3942, -1.584, 0.534), (0.419, 35.0, 0.421), (0.419, -1.584, 0.421), (0.4356, 35.0, 0.2518), (0.4356, -1.584, 0.2518), (0.4414, 35.0, 0.05224), (0.4414, -1.584, 0.05223), (0.4356, 35.0, -0.1473), (0.4356, -1.584, -0.1473), (0.419, 35.0, -0.3165), (0.419, -1.584, -0.3165), (0.3942, 35.0, -0.4296), (0.3942, -1.584, -0.4296), (0.3649, 35.0, -0.4693), (0.3649, -1.584, -0.4693), (0.3356, 35.0, -0.4296), (0.3356, -1.584, -0.4296), (0.3108, 35.0, -0.3165), (0.3108, -1.584, -0.3165), (0.2942, 35.0, -0.1473), (0.2942, -1.584, -0.1473), (0.2884, 35.0, 0.05224), (0.2884, -1.584, 0.05223), (0.2942, 35.0, 0.2518), (0.2942, -1.584, 0.2518), (0.3108, 35.0, 0.421), (0.3108, -1.584, 0.421), (0.3356, 35.0, 0.534), (0.3356, -1.584, 0.534), (0.1263, 35.0, 0.5737), (0.1263, -1.584, 0.5737), (0.1556, 35.0, 0.534), (0.1556, -1.584, 0.534), (0.1804, 35.0, 0.421), (0.1804, -1.584, 0.421), (0.197, 35.0, 0.2518), (0.197, -1.584, 0.2518), (0.2028, 35.0, 0.05224), (0.2028, -1.584, 0.05223), (0.197, 35.0, -0.1473), (0.197, -1.584, -0.1473), (0.1804, 35.0, -0.3165), (0.1804, -1.584, -0.3165), (0.1556, 35.0, -0.4296), (0.1556, -1.584, -0.4296), (0.1263, 35.0, -0.4693), (0.1263, -1.584, -0.4693), (0.09699, 35.0, -0.4296), (0.09699, -1.584, -0.4296), (0.07216, 35.0, -0.3165), (0.07216, -1.584, -0.3165), (0.05557, 35.0, -0.1473), (0.05557, -1.584, -0.1473), (0.04975, 35.0, 0.05224), (0.04975, -1.584, 0.05223), (0.05557, 35.0, 0.2518), (0.05557, -1.584, 0.2518), (0.07216, 35.0, 0.421), (0.07216, -1.584, 0.421), (0.09699, 35.0, 0.534), (0.09699, -1.584, 0.534), (-0.6012, 35.0, 0.5737), (-0.6012, -1.584, 0.5737), (-0.6305, 35.0, 0.534), (-0.6305, -1.584, 0.534), (-0.6553, 35.0, 0.421), (-0.6553, -1.584, 0.421), (-0.6719, 35.0, 0.2518), (-0.6719, -1.584, 0.2518), (-0.6778, 35.0, 0.05224), (-0.6778, -1.584, 0.05223), (-0.6719, 35.0, -0.1473), (-0.6719, -1.584, -0.1473), (-0.6553, 35.0, -0.3165), (-0.6553, -1.584, -0.3165), (-0.6305, 35.0, -0.4296), (-0.6305, -1.584, -0.4296), (-0.6012, 35.0, -0.4693), (-0.6012, -1.584, -0.4693), (-0.5719, 35.0, -0.4296), (-0.5719, -1.584, -0.4296), (-0.5471, 35.0, -0.3165), (-0.5471, -1.584, -0.3165), (-0.5305, 35.0, -0.1473), (-0.5305, -1.584, -0.1473), (-0.5247, 35.0, 0.05224), (-0.5247, -1.584, 0.05223), (-0.5305, 35.0, 0.2518), (-0.5305, -1.584, 0.2518), (-0.5471, 35.0, 0.421), (-0.5471, -1.584, 0.421), (-0.5719, 35.0, 0.534), (-0.5719, -1.584, 0.534), (-0.3649, 35.0, 0.5737), (-0.3649, -1.584, 0.5737), (-0.3942, 35.0, 0.534), (-0.3942, -1.584, 0.534), (-0.419, 35.0, 0.421), (-0.419, -1.584, 0.421), (-0.4356, 35.0, 0.2518), (-0.4356, -1.584, 0.2518), (-0.4414, 35.0, 0.05224), (-0.4414, -1.584, 0.05223), (-0.4356, 35.0, -0.1473), (-0.4356, -1.584, -0.1473), (-0.419, 35.0, -0.3165), (-0.419, -1.584, -0.3165), (-0.3942, 35.0, -0.4296), (-0.3942, -1.584, -0.4296), (-0.3649, 35.0, -0.4693), (-0.3649, -1.584, -0.4693), (-0.3356, 35.0, -0.4296), (-0.3356, -1.584, -0.4296), (-0.3108, 35.0, -0.3165), (-0.3108, -1.584, -0.3165), (-0.2942, 35.0, -0.1473), (-0.2942, -1.584, -0.1473), (-0.2884, 35.0, 0.05224), (-0.2884, -1.584, 0.05223), (-0.2942, 35.0, 0.2518), (-0.2942, -1.584, 0.2518), (-0.3108, 35.0, 0.421), (-0.3108, -1.584, 0.421), (-0.3356, 35.0, 0.534), (-0.3356, -1.584, 0.534), (-0.1263, 35.0, 0.5737), (-0.1263, -1.584, 0.5737), (-0.1556, 35.0, 0.534), (-0.1556, -1.584, 0.534), (-0.1804, 35.0, 0.421), (-0.1804, -1.584, 0.421), (-0.197, 35.0, 0.2518), (-0.197, -1.584, 0.2518), (-0.2028, 35.0, 0.05224), (-0.2028, -1.584, 0.05223), (-0.197, 35.0, -0.1473), (-0.197, -1.584, -0.1473), (-0.1804, 35.0, -0.3165), (-0.1804, -1.584, -0.3165), (-0.1556, 35.0, -0.4296), (-0.1556, -1.584, -0.4296), (-0.1263, 35.0, -0.4693), (-0.1263, -1.584, -0.4693), (-0.09699, 35.0, -0.4296), (-0.09699, -1.584, -0.4296), (-0.07216, 35.0, -0.3165), (-0.07216, -1.584, -0.3165), (-0.05557, 35.0, -0.1473), (-0.05557, -1.584, -0.1473), (-0.04975, 35.0, 0.05224), (-0.04975, -1.584, 0.05223), (-0.05557, 35.0, 0.2518), (-0.05557, -1.584, 0.2518), (-0.07216, 35.0, 0.421), (-0.07216, -1.584, 0.421), (-0.09699, 35.0, 0.534), (-0.09699, -1.584, 0.534), (-0.7486, 13.71, 1.0), (-0.7486, 15.71, 1.0), (0.7486, 13.71, 1.0), (0.7486, 15.71, 1.0), (-0.7486, 13.71, -0.2266), (-0.5423, 13.71, -1.0), (-0.5423, 15.71, -1.0), (-0.7486, 15.71, -0.2266), (0.5423, 13.71, -1.0), (0.7486, 13.71, -0.2266), (0.7486, 15.71, -0.2266), (0.5423, 15.71, -1.0), (-0.7486, 32.52, 1.0), (-0.7486, 34.52, 1.0), (0.7486, 32.52, 1.0), (0.7486, 34.52, 1.0), (-0.7486, 32.52, -0.2266), (-0.5423, 32.52, -1.0), (-0.5423, 34.52, -1.0), (-0.7486, 34.52, -0.2266), (0.5423, 32.52, -1.0), (0.7486, 32.52, -0.2266), (0.7486, 34.52, -0.2266), (0.5423, 34.52, -1.0)], [], [(8, 9, 2, 0, 4, 5), (10, 3, 2, 9), (6, 7, 1, 3, 10, 11), (4, 0, 1, 7), (3, 1, 0, 2), (6, 5, 4, 7), (8, 11, 10, 9), (6, 11, 8, 5), (12, 13, 15, 14), (14, 15, 17, 16), (16, 17, 19, 18), (18, 19, 21, 20), (20, 21, 23, 22), (22, 23, 25, 24), (24, 25, 27, 26), (26, 27, 29, 28), (28, 29, 31, 30), (30, 31, 33, 32), (32, 33, 35, 34), (34, 35, 37, 36), (36, 37, 39, 38), (38, 39, 41, 40), (40, 41, 43, 42), (42, 43, 13, 12), (44, 45, 47, 46), (46, 47, 49, 48), (48, 49, 51, 50), (50, 51, 53, 52), (52, 53, 55, 54), (54, 55, 57, 56), (56, 57, 59, 58), (58, 59, 61, 60), (60, 61, 63, 62), (62, 63, 65, 64), (64, 65, 67, 66), (66, 67, 69, 68), (68, 69, 71, 70), (70, 71, 73, 72), (72, 73, 75, 74), (74, 75, 45, 44), (76, 77, 79, 78), (78, 79, 81, 80), (80, 81, 83, 82), (82, 83, 85, 84), (84, 85, 87, 86), (86, 87, 89, 88), (88, 89, 91, 90), (90, 91, 93, 92), (92, 93, 95, 94), (94, 95, 97, 96), (96, 97, 99, 98), (98, 99, 101, 100), (100, 101, 103, 102), (102, 103, 105, 104), (104, 105, 107, 106), (106, 107, 77, 76), (108, 110, 111, 109), (110, 112, 113, 111), (112, 114, 115, 113), (114, 116, 117, 115), (116, 118, 119, 117), (118, 120, 121, 119), (120, 122, 123, 121), (122, 124, 125, 123), (124, 126, 127, 125), (126, 128, 129, 127), (128, 130, 131, 129), (130, 132, 133, 131), (132, 134, 135, 133), (134, 136, 137, 135), (136, 138, 139, 137), (138, 108, 109, 139), (140, 142, 143, 141), (142, 144, 145, 143), (144, 146, 147, 145), (146, 148, 149, 147), (148, 150, 151, 149), (150, 152, 153, 151), (152, 154, 155, 153), (154, 156, 157, 155), (156, 158, 159, 157), (158, 160, 161, 159), (160, 162, 163, 161), (162, 164, 165, 163), (164, 166, 167, 165), (166, 168, 169, 167), (168, 170, 171, 169), (170, 140, 141, 171), (172, 174, 175, 173), (174, 176, 177, 175), (176, 178, 179, 177), (178, 180, 181, 179), (180, 182, 183, 181), (182, 184, 185, 183), (184, 186, 187, 185), (186, 188, 189, 187), (188, 190, 191, 189), (190, 192, 193, 191), (192, 194, 195, 193), (194, 196, 197, 195), (196, 198, 199, 197), (198, 200, 201, 199), (200, 202, 203, 201), (202, 172, 173, 203), (212, 213, 206, 204, 208, 209), (214, 207, 206, 213), (210, 211, 205, 207, 214, 215), (208, 204, 205, 211), (207, 205, 204, 206), (210, 209, 208, 211), (212, 215, 214, 213), (210, 215, 212, 209), (224, 225, 218, 216, 220, 221), (226, 219, 218, 225), (222, 223, 217, 219, 226, 227), (220, 216, 217, 223), (219, 217, 216, 218), (222, 221, 220, 223), (224, 227, 226, 225), (222, 227, 224, 221)])
_uv = me_cube_008.uv_layers.new(name='UVMap')
_uv.uv.foreach_set('vector', [0.4727, 0.3092, 0.4791, 0.3331, 0.4791, 0.371, 0.4328, 0.371, 0.4328, 0.3331, 0.4392, 0.3092, 0.4484, 0.1477, 0.4484, 0.1856, 0.3866, 0.1856, 0.3866, 0.1477, 0.4265, 0.371, 0.4328, 0.3949, 0.4328, 0.4328, 0.3866, 0.4328, 0.3866, 0.3949, 0.393, 0.371, 0.4484, 0.02397, 0.4484, 0.06186, 0.3866, 0.06186, 0.3866, 0.02397, 0.3866, 0.3092, 0.4328, 0.3092, 0.4328, 0.371, 0.3866, 0.371, 0.3866, 0.0, 0.4484, 0.0, 0.4484, 0.02397, 0.3866, 0.02397, 0.3866, 0.1237, 0.4484, 0.1237, 0.4484, 0.1477, 0.3866, 0.1477, 0.4484, 0.06178, 0.4819, 0.06178, 0.4819, 0.1236, 0.4484, 0.1236, 0.2482, 0.0, 0.2482, 1.0, 0.247, 1.0, 0.247, 0.0, 0.247, 0.0, 0.247, 1.0, 0.2436, 1.0, 0.2436, 0.0, 0.2436, 0.0, 0.2436, 1.0, 0.2383, 1.0, 0.2383, 0.0, 0.2383, 0.0, 0.2383, 1.0, 0.2322, 1.0, 0.2322, 0.0, 0.2322, 0.0, 0.2322, 1.0, 0.226, 1.0, 0.226, 0.0, 0.226, 0.0, 0.226, 1.0, 0.2208, 1.0, 0.2208, 0.0, 0.3724, 0.0, 0.3724, 1.0, 0.3689, 1.0, 0.3689, 0.0, 0.3689, 0.0, 0.3689, 1.0, 0.3676, 1.0, 0.3676, 0.0, 0.1611, 1.0, 0.1611, 0.0, 0.1623, 0.0, 0.1623, 1.0, 0.1623, 1.0, 0.1623, 0.0, 0.1658, 0.0, 0.1658, 1.0, 0.1658, 1.0, 0.1658, 0.0, 0.1711, 0.0, 0.1711, 1.0, 0.1711, 1.0, 0.1711, 0.0, 0.1772, 0.0, 0.1772, 1.0, 0.1772, 1.0, 0.1772, 0.0, 0.1834, 0.0, 0.1834, 1.0, 0.1834, 1.0, 0.1834, 0.0, 0.1886, 0.0, 0.1886, 1.0, 0.1886, 1.0, 0.1886, 0.0, 0.1921, 0.0, 0.1921, 1.0, 0.1921, 1.0, 0.1921, 0.0, 0.1933, 0.0, 0.1933, 1.0, 0.2757, 0.0, 0.2757, 1.0, 0.2745, 1.0, 0.2745, 0.0, 0.2745, 0.0, 0.2745, 1.0, 0.271, 1.0, 0.271, 0.0, 0.271, 0.0, 0.271, 1.0, 0.2658, 1.0, 0.2658, 0.0, 0.2658, 0.0, 0.2658, 1.0, 0.2596, 1.0, 0.2596, 0.0, 0.2596, 0.0, 0.2596, 1.0, 0.2535, 1.0, 0.2535, 0.0, 0.2535, 0.0, 0.2535, 1.0, 0.2482, 1.0, 0.2482, 0.0, 0.3866, 0.0, 0.3866, 1.0, 0.3831, 1.0, 0.3831, 0.0, 0.3831, 0.0, 0.3831, 1.0, 0.3819, 1.0, 0.3819, 0.0, 0.0, 1.0, 0.0, 0.0, 0.001238, 0.0, 0.001238, 1.0, 0.001238, 1.0, 0.001238, 0.0, 0.00474, 0.0, 0.00474, 1.0, 0.00474, 1.0, 0.00474, 0.0, 0.009972, 0.0, 0.009972, 1.0, 0.009972, 1.0, 0.009972, 0.0, 0.01614, 0.0, 0.01614, 1.0, 0.01614, 1.0, 0.01614, 0.0, 0.0223, 0.0, 0.0223, 1.0, 0.0223, 1.0, 0.0223, 0.0, 0.02752, 0.0, 0.02752, 1.0, 0.02752, 1.0, 0.02752, 0.0, 0.031, 0.0, 0.031, 1.0, 0.031, 1.0, 0.031, 0.0, 0.03222, 0.0, 0.03222, 1.0, 0.3032, 0.0, 0.3032, 1.0, 0.302, 1.0, 0.302, 0.0, 0.302, 0.0, 0.302, 1.0, 0.2985, 1.0, 0.2985, 0.0, 0.2985, 0.0, 0.2985, 1.0, 0.2933, 1.0, 0.2933, 0.0, 0.2933, 0.0, 0.2933, 1.0, 0.2871, 1.0, 0.2871, 0.0, 0.2871, 0.0, 0.2871, 1.0, 0.281, 1.0, 0.281, 0.0, 0.281, 0.0, 0.281, 1.0, 0.2757, 1.0, 0.2757, 0.0, 0.3771, 0.0, 0.3771, 1.0, 0.3736, 1.0, 0.3736, 0.0, 0.3736, 0.0, 0.3736, 1.0, 0.3724, 1.0, 0.3724, 0.0, 0.06443, 1.0, 0.06443, 0.0, 0.06567, 0.0, 0.06567, 1.0, 0.06567, 1.0, 0.06567, 0.0, 0.06917, 0.0, 0.06917, 1.0, 0.06917, 1.0, 0.06917, 0.0, 0.0744, 0.0, 0.0744, 1.0, 0.0744, 1.0, 0.0744, 0.0, 0.08057, 0.0, 0.08057, 1.0, 0.08057, 1.0, 0.08057, 0.0, 0.08673, 0.0, 0.08673, 1.0, 0.08673, 1.0, 0.08673, 0.0, 0.09195, 0.0, 0.09195, 1.0, 0.09195, 1.0, 0.09195, 0.0, 0.09543, 0.0, 0.09543, 1.0, 0.09543, 1.0, 0.09543, 0.0, 0.09665, 0.0, 0.09665, 1.0, 0.1611, 1.0, 0.1599, 1.0, 0.1599, 0.0, 0.1611, 0.0, 0.1599, 1.0, 0.1564, 1.0, 0.1564, 0.0, 0.1599, 0.0, 0.1564, 1.0, 0.1512, 1.0, 0.1512, 0.0, 0.1564, 0.0, 0.1512, 1.0, 0.145, 1.0, 0.145, 0.0, 0.1512, 0.0, 0.145, 1.0, 0.1388, 1.0, 0.1388, 0.0, 0.145, 0.0, 0.1388, 1.0, 0.1336, 1.0, 0.1336, 0.0, 0.1388, 0.0, 0.1336, 1.0, 0.1301, 1.0, 0.1301, 0.0, 0.1336, 0.0, 0.1301, 1.0, 0.1289, 1.0, 0.1289, 0.0, 0.1301, 0.0, 0.3477, 0.0, 0.3489, 0.0, 0.3489, 1.0, 0.3477, 1.0, 0.3489, 0.0, 0.3524, 0.0, 0.3524, 1.0, 0.3489, 1.0, 0.3524, 0.0, 0.3577, 0.0, 0.3577, 1.0, 0.3524, 1.0, 0.3254, 0.0, 0.3316, 0.0, 0.3316, 1.0, 0.3254, 1.0, 0.3316, 0.0, 0.3378, 0.0, 0.3378, 1.0, 0.3316, 1.0, 0.3378, 0.0, 0.343, 0.0, 0.343, 1.0, 0.3378, 1.0, 0.343, 0.0, 0.3465, 0.0, 0.3465, 1.0, 0.343, 1.0, 0.3465, 0.0, 0.3477, 0.0, 0.3477, 1.0, 0.3465, 1.0, 0.06443, 1.0, 0.06322, 1.0, 0.06322, 0.0, 0.06443, 0.0, 0.06322, 1.0, 0.05974, 1.0, 0.05974, 0.0, 0.06322, 0.0, 0.05974, 1.0, 0.05452, 1.0, 0.05452, 0.0, 0.05974, 0.0, 0.05452, 1.0, 0.04835, 1.0, 0.04835, 0.0, 0.05452, 0.0, 0.04835, 1.0, 0.04219, 1.0, 0.04219, 0.0, 0.04835, 0.0, 0.04219, 1.0, 0.03696, 1.0, 0.03696, 0.0, 0.04219, 0.0, 0.03696, 1.0, 0.03345, 1.0, 0.03345, 0.0, 0.03696, 0.0, 0.03345, 1.0, 0.03222, 1.0, 0.03222, 0.0, 0.03345, 0.0, 0.3771, 0.0, 0.3783, 0.0, 0.3783, 1.0, 0.3771, 1.0, 0.3783, 0.0, 0.3819, 0.0, 0.3819, 1.0, 0.3783, 1.0, 0.1933, 0.0, 0.1985, 0.0, 0.1985, 1.0, 0.1933, 1.0, 0.1985, 0.0, 0.2047, 0.0, 0.2047, 1.0, 0.1985, 1.0, 0.2047, 0.0, 0.2109, 0.0, 0.2109, 1.0, 0.2047, 1.0, 0.2109, 0.0, 0.2161, 0.0, 0.2161, 1.0, 0.2109, 1.0, 0.2161, 0.0, 0.2196, 0.0, 0.2196, 1.0, 0.2161, 1.0, 0.2196, 0.0, 0.2208, 0.0, 0.2208, 1.0, 0.2196, 1.0, 0.1289, 1.0, 0.1276, 1.0, 0.1276, 0.0, 0.1289, 0.0, 0.1276, 1.0, 0.1242, 1.0, 0.1242, 0.0, 0.1276, 0.0, 0.1242, 1.0, 0.1189, 1.0, 0.1189, 0.0, 0.1242, 0.0, 0.1189, 1.0, 0.1128, 1.0, 0.1128, 0.0, 0.1189, 0.0, 0.1128, 1.0, 0.1066, 1.0, 0.1066, 0.0, 0.1128, 0.0, 0.1066, 1.0, 0.1014, 1.0, 0.1014, 0.0, 0.1066, 0.0, 0.1014, 1.0, 0.09789, 1.0, 0.09789, 0.0, 0.1014, 0.0, 0.09789, 1.0, 0.09665, 1.0, 0.09665, 0.0, 0.09789, 0.0, 0.3577, 0.0, 0.3589, 0.0, 0.3589, 1.0, 0.3577, 1.0, 0.3589, 0.0, 0.3624, 0.0, 0.3624, 1.0, 0.3589, 1.0, 0.3624, 0.0, 0.3676, 0.0, 0.3676, 1.0, 0.3624, 1.0, 0.3032, 0.0, 0.3094, 0.0, 0.3094, 1.0, 0.3032, 1.0, 0.3094, 0.0, 0.3155, 0.0, 0.3155, 1.0, 0.3094, 1.0, 0.3155, 0.0, 0.3207, 0.0, 0.3207, 1.0, 0.3155, 1.0, 0.3207, 0.0, 0.3242, 0.0, 0.3242, 1.0, 0.3207, 1.0, 0.3242, 0.0, 0.3254, 0.0, 0.3254, 1.0, 0.3242, 1.0, 0.4727, 0.371, 0.4791, 0.3949, 0.4791, 0.4328, 0.4328, 0.4328, 0.4328, 0.3949, 0.4392, 0.371, 0.4484, 0.2095, 0.4484, 0.2474, 0.3866, 0.2474, 0.3866, 0.2095, 0.4727, 0.2474, 0.4791, 0.2713, 0.4791, 0.3092, 0.4328, 0.3092, 0.4328, 0.2713, 0.4392, 0.2474, 0.4484, 0.08583, 0.4484, 0.1237, 0.3866, 0.1237, 0.3866, 0.08583, 0.3866, 0.2474, 0.4328, 0.2474, 0.4328, 0.3092, 0.3866, 0.3092, 0.3866, 0.06186, 0.4484, 0.06186, 0.4484, 0.08583, 0.3866, 0.08583, 0.3866, 0.1856, 0.4484, 0.1856, 0.4484, 0.2095, 0.3866, 0.2095, 0.4484, 0.0, 0.4819, 0.0, 0.4819, 0.06178, 0.4484, 0.06178, 0.4727, 0.371, 0.4791, 0.3949, 0.4791, 0.4328, 0.4328, 0.4328, 0.4328, 0.3949, 0.4392, 0.371, 0.4484, 0.2095, 0.4484, 0.2474, 0.3866, 0.2474, 0.3866, 0.2095, 0.4727, 0.2474, 0.4791, 0.2713, 0.4791, 0.3092, 0.4328, 0.3092, 0.4328, 0.2713, 0.4392, 0.2474, 0.4484, 0.08583, 0.4484, 0.1237, 0.3866, 0.1237, 0.3866, 0.08583, 0.3866, 0.2474, 0.4328, 0.2474, 0.4328, 0.3092, 0.3866, 0.3092, 0.3866, 0.06186, 0.4484, 0.06186, 0.4484, 0.08583, 0.3866, 0.08583, 0.3866, 0.1856, 0.4484, 0.1856, 0.4484, 0.2095, 0.3866, 0.2095, 0.4484, 0.0, 0.4819, 0.0, 0.4819, 0.06178, 0.4484, 0.06178])
me_cube_008.materials.append(mat_canossafebase2)
me_cube_008.update()

# ---- objects
ob_cube_001 = bpy.data.objects.new('Cube.001', me_cube_006)
ob_cube_002 = bpy.data.objects.new('Cube.002', me_cube_007)
ob_cube_003 = bpy.data.objects.new('Cube.003', me_cube_008)

# ---- transforms, parenting, visibility, modifiers, constraints
ob_cube_001.location = (-1.172, -137.0, 50.18)
_m = ob_cube_001.modifiers.new('Mirror', 'MIRROR')
_m.use_clip = True
ob_cube_002.location = (109.8, -103.7, 44.78)
ob_cube_002.scale = (1.364, 5.542, 8.296)
_m = ob_cube_002.modifiers.new('Mirror', 'MIRROR')
_m.mirror_object = ob_cube_001
ob_cube_003.location = (1.869, -151.1, 91.28)
ob_cube_003.scale = (27.25, 2.428, 3.999)

# ---- collection membership
col_safebase1_001.objects.link(ob_cube_001)
col_safebase1_001.objects.link(ob_cube_002)
col_safebase1_001.objects.link(ob_cube_003)

# ---- scene / render settings (as saved in the file)
scene.frame_start = 1; scene.frame_end = 250; scene.frame_set(1)
scene.render.engine = 'BLENDER_EEVEE_NEXT'
scene.cycles.sampling_pattern = 'TABULATED_SOBOL'
scene.cycles.use_light_tree = False
scene.view_settings.view_transform = 'Filmic'
bpy.context.view_layer.update()

# ---- added for rendering (the .blend has no active camera and no usable light): camera, sun
cam_auto = bpy.data.cameras.new('AutoCamera')
cam_auto.lens = 50.0
cam_auto.sensor_width = 36.0
cam_auto.clip_end = 4608.15
ob_auto_camera = bpy.data.objects.new('AutoCamera', cam_auto)
scene.collection.objects.link(ob_auto_camera)
ob_auto_camera.location = (261.402, -430.821, 256.546)
ob_auto_camera.rotation_euler = (1.09748, -7.21219e-08, 0.694738)
scene.camera = ob_auto_camera
light_auto_sun = bpy.data.lights.new('AutoSun', 'SUN')
light_auto_sun.energy = 3.0
light_auto_sun.angle = 0.0523599
ob_auto_sun = bpy.data.objects.new('AutoSun', light_auto_sun)
scene.collection.objects.link(ob_auto_sun)
ob_auto_sun.rotation_euler = (0.872665, 0.174533, 0.523599)
bpy.context.view_layer.update()
